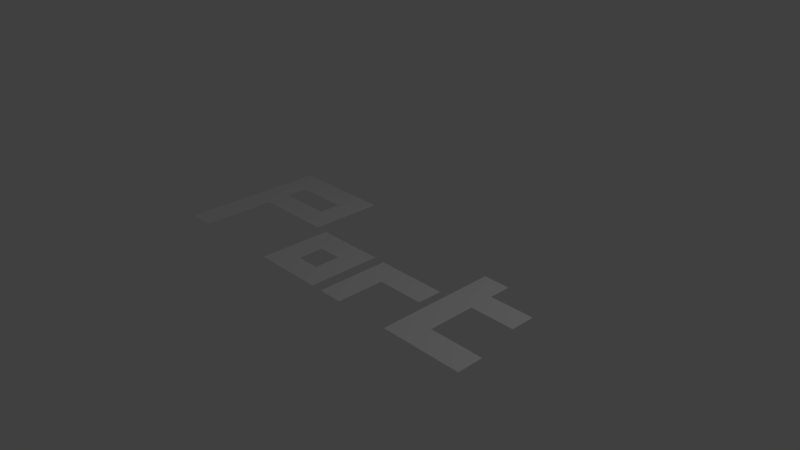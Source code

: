 # Source: Port.blend  (saved by Blender 2.79.0; exported with 4.5.12 LTS)
import bpy
from mathutils import Matrix  # noqa: F401  (used for matrix-valued properties, if any)

bpy.ops.wm.read_factory_settings(use_empty=True)
scene = bpy.context.scene
scene.name = 'Scene'

# ---- collections
col_collection_1 = bpy.data.collections.new('Collection 1'); scene.collection.children.link(col_collection_1)

# ---- world
world_world = bpy.data.worlds.new('World'); scene.world = world_world
world_world.color = (0.05088, 0.05088, 0.05088)
world_world.use_sun_shadow = False
world_world.sun_shadow_jitter_overblur = 0.0
world_world.cycles.sampling_method = 'MANUAL'

# ---- cameras
cam_camera = bpy.data.cameras.new('Camera')
cam_camera.clip_end = 100.0
cam_camera.lens = 35.0
cam_camera.sensor_width = 32.0
cam_camera.sensor_height = 18.0
cam_camera.ortho_scale = 7.314
cam_camera.dof.focus_distance = 0.0
cam_camera.dof.aperture_fstop = 128.0

# ---- lights
light_lamp = bpy.data.lights.new('Lamp', 'POINT')
light_lamp.transmission_factor = 0.0
light_lamp.cutoff_distance = 30.0
light_lamp.energy = 100.0
light_lamp.shadow_buffer_clip_start = 1.001
light_lamp.shadow_soft_size = 0.1
light_lamp.shadow_maximum_resolution = 0.006
light_lamp.use_absolute_resolution = True

# ---- meshes
me_plane = bpy.data.meshes.new('Plane')
me_plane.from_pydata([(-2.541, 0.6503, 0.0), (-2.165, 0.6503, 0.0), (-2.541, 1.026, 0.0), (-1.406, 0.6503, 0.0), (-1.044, 0.6503, 0.0), (-1.044, 1.032, 0.0), (-2.165, 0.3366, 0.0), (-1.406, 0.3366, 0.0), (-1.044, 0.3366, 0.0), (-2.165, -0.009378, 0.0), (-1.044, -0.009378, 0.0), (-2.541, -1.032, 0.0), (-2.165, -1.032, 0.0), (-0.8704, -0.3558, 0.0), (-0.5269, -0.3558, 0.0), (-0.8704, -0.009378, 0.0), (-0.1993, -0.3558, 0.0), (0.1312, -0.3558, 0.0), (0.1312, -0.009378, 0.0), (-0.8704, -0.715, 0.0), (-0.5269, -0.715, 0.0), (-0.1993, -0.715, 0.0), (0.1312, -0.715, 0.0), (-0.8704, -1.032, 0.0), (0.1312, -1.032, 0.0), (0.2915, -0.3661, 0.0), (0.635, -0.3661, 0.0), (0.2915, -0.01971, 0.0), (1.293, -0.3661, 0.0), (1.293, -0.01971, 0.0), (1.786, -0.009378, 0.0), (0.2915, -1.032, 0.0), (0.635, -1.032, 0.0), (1.786, 0.3366, 0.0), (1.786, 0.6503, 0.0), (1.41, 0.6503, 0.0), (1.41, -1.032, 0.0), (1.786, -1.032, 0.0), (1.786, -0.6645, 0.0), (2.541, -1.032, 0.0), (2.541, -0.6645, 0.0), (2.406, -0.009378, 0.0), (2.406, 0.3366, 0.0)], [(7, 6), (21, 20), (26, 28), (33, 34), (38, 30)], [(3, 8, 4), (8, 9, 10), (14, 16, 18), (13, 20, 14), (16, 22, 17), (34, 35, 36), (37, 40, 38), (30, 42, 33), (1, 11, 12), (22, 23, 24), (26, 31, 32), (2, 4, 5), (2, 0, 4), (3, 7, 8), (8, 6, 9), (15, 13, 14), (16, 17, 18), (15, 14, 18), (13, 19, 20), (16, 21, 22), (25, 28, 29), (25, 29, 27), (34, 36, 37), (37, 39, 40), (30, 41, 42), (1, 0, 11), (22, 19, 23), (26, 25, 31)])
me_plane.use_remesh_preserve_volume = False
me_plane.use_remesh_preserve_attributes = False
me_plane.use_mirror_vertex_groups = False
me_plane.update()

# ---- objects
ob_plane = bpy.data.objects.new('Plane', me_plane)
ob_lamp = bpy.data.objects.new('Lamp', light_lamp)
ob_camera = bpy.data.objects.new('Camera', cam_camera)

# ---- transforms, parenting, visibility, modifiers, constraints
ob_plane.location = (0.0, 0.0, 0.0)
ob_plane.lineart.crease_threshold = 0.0
ob_lamp.location = (4.076, 1.005, 5.904)
ob_lamp.rotation_euler = (0.6503, 0.05522, 1.866)
ob_lamp.lock_rotations_4d = False
ob_lamp.empty_display_type = 'ARROWS'
ob_lamp.color = (0.0, 0.0, 0.0, 0.0)
ob_lamp.lineart.crease_threshold = 0.0
ob_camera.location = (7.481, -6.508, 5.344)
ob_camera.rotation_euler = (1.109, 0.0, 0.8149)
ob_camera.lock_rotations_4d = False
ob_camera.empty_display_type = 'ARROWS'
ob_camera.color = (0.0, 0.0, 0.0, 0.0)
ob_camera.display_type = 'WIRE'
ob_camera.lineart.crease_threshold = 0.0

# ---- collection membership
col_collection_1.objects.link(ob_plane)
col_collection_1.objects.link(ob_lamp)
col_collection_1.objects.link(ob_camera)

# ---- scene / render settings (as saved in the file)
scene.camera = ob_camera
scene.frame_start = 1; scene.frame_end = 250; scene.frame_set(1)
scene.render.engine = 'BLENDER_EEVEE_NEXT'
scene.render.resolution_percentage = 50
scene.render.dither_intensity = 0.0
scene.cycles.use_denoising = False
scene.cycles.samples = 128
scene.cycles.sampling_pattern = 'TABULATED_SOBOL'
scene.cycles.use_adaptive_sampling = False
scene.cycles.use_light_tree = False
scene.cycles.blur_glossy = 0.0
scene.cycles.sample_clamp_indirect = 0.0
scene.view_settings.view_transform = 'Standard'
bpy.context.view_layer.update()
